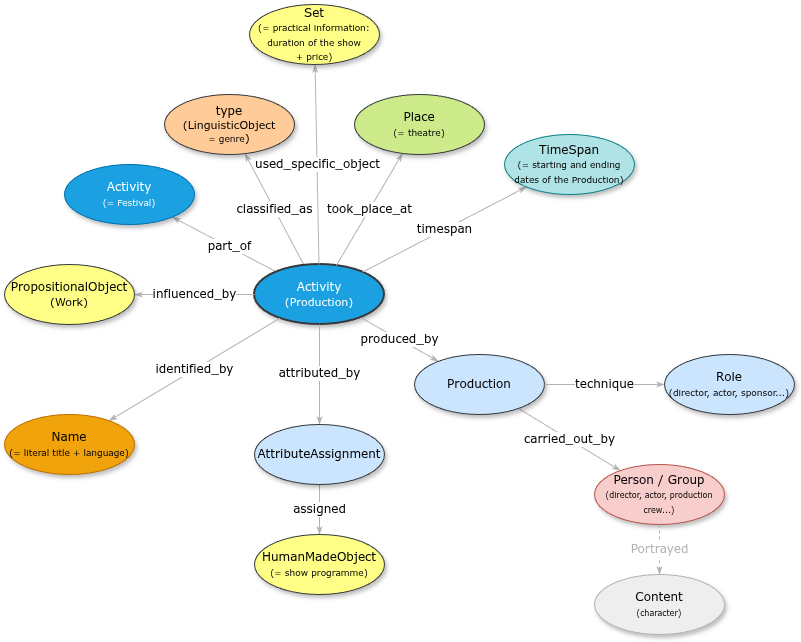

The diagram above was exported from draw.io. Its source (the exported page's mxGraphModel, read from the mxfile embedded in the PNG):
<mxGraphModel dx="706" dy="1482" grid="1" gridSize="10" guides="1" tooltips="1" connect="1" arrows="1" fold="1" page="1" pageScale="1" pageWidth="1100" pageHeight="850" background="none" math="0" shadow="0">
  <root>
    <mxCell id="0" />
    <mxCell id="1" parent="0" />
    <mxCell id="1ea317790d2ca983-12" style="edgeStyle=none;rounded=1;html=1;labelBackgroundColor=#FFFFFF;startArrow=none;startFill=0;startSize=5;endArrow=classicThin;endFill=1;endSize=5;jettySize=auto;orthogonalLoop=1;strokeColor=#B3B3B3;strokeWidth=1;fontFamily=Verdana;fontSize=12" parent="1" source="1ea317790d2ca983-1" target="1ea317790d2ca983-2" edge="1">
      <mxGeometry relative="1" as="geometry" />
    </mxCell>
    <mxCell id="X0iNmSqpaTb7vp-CemVc-1" value="&lt;font style=&quot;font-size: 12px;&quot; face=&quot;Verdana&quot;&gt;part_of&lt;/font&gt;" style="edgeLabel;html=1;align=center;verticalAlign=middle;resizable=0;points=[];labelBackgroundColor=#FFFFFF;" parent="1ea317790d2ca983-12" vertex="1" connectable="0">
      <mxGeometry x="-0.08" y="-1" relative="1" as="geometry">
        <mxPoint as="offset" />
      </mxGeometry>
    </mxCell>
    <mxCell id="1ea317790d2ca983-13" value="&lt;span style=&quot;background-color: rgb(255, 255, 255);&quot;&gt;classified_as&lt;/span&gt;" style="edgeStyle=none;rounded=1;html=1;labelBackgroundColor=#FFFFFF;startArrow=none;startFill=0;startSize=5;endArrow=classicThin;endFill=1;endSize=5;jettySize=auto;orthogonalLoop=1;strokeColor=#B3B3B3;strokeWidth=1;fontFamily=Verdana;fontSize=12" parent="1" source="1ea317790d2ca983-1" target="1ea317790d2ca983-9" edge="1">
      <mxGeometry relative="1" as="geometry" />
    </mxCell>
    <mxCell id="1ea317790d2ca983-14" value="assigned" style="edgeStyle=none;rounded=1;html=1;labelBackgroundColor=#FFFFFF;startArrow=none;startFill=0;startSize=5;endArrow=classicThin;endFill=1;endSize=5;jettySize=auto;orthogonalLoop=1;strokeColor=#B3B3B3;strokeWidth=1;fontFamily=Verdana;fontSize=12" parent="1" source="FMsEy_7_wvE7BqOvE81P-6" target="1ea317790d2ca983-3" edge="1">
      <mxGeometry relative="1" as="geometry">
        <mxPoint x="430" y="160" as="sourcePoint" />
      </mxGeometry>
    </mxCell>
    <mxCell id="1ea317790d2ca983-1" value="&lt;div&gt;Activity&lt;/div&gt;&lt;div&gt;&lt;font style=&quot;font-size: 11px;&quot;&gt;(Production)&lt;/font&gt;&lt;/div&gt;" style="ellipse;whiteSpace=wrap;html=1;rounded=0;shadow=1;comic=0;labelBackgroundColor=none;strokeWidth=2;fontFamily=Verdana;fontSize=12;align=center;fillColor=#1ba1e2;strokeColor=#36393D;fontColor=#ffffff;" parent="1" vertex="1">
      <mxGeometry x="490" y="-80" width="130" height="60" as="geometry" />
    </mxCell>
    <mxCell id="1ea317790d2ca983-21" value="took_place_at" style="edgeStyle=none;rounded=1;html=1;labelBackgroundColor=#FFFFFF;startArrow=none;startFill=0;startSize=5;endArrow=classicThin;endFill=1;endSize=5;jettySize=auto;orthogonalLoop=1;strokeColor=#B3B3B3;strokeWidth=1;fontFamily=Verdana;fontSize=12" parent="1" source="1ea317790d2ca983-1" target="1ea317790d2ca983-7" edge="1">
      <mxGeometry relative="1" as="geometry" />
    </mxCell>
    <mxCell id="1ea317790d2ca983-22" value="timespan" style="edgeStyle=none;rounded=1;html=1;labelBackgroundColor=#FFFFFF;startArrow=none;startFill=0;startSize=5;endArrow=classicThin;endFill=1;endSize=5;jettySize=auto;orthogonalLoop=1;strokeColor=#B3B3B3;strokeWidth=1;fontFamily=Verdana;fontSize=12" parent="1" source="1ea317790d2ca983-1" target="1ea317790d2ca983-6" edge="1">
      <mxGeometry relative="1" as="geometry" />
    </mxCell>
    <mxCell id="1ea317790d2ca983-2" value="&lt;span&gt;Activity&lt;/span&gt;&lt;div&gt;&lt;span&gt;&lt;font style=&quot;font-size: 9px;&quot;&gt;(= Festival)&lt;/font&gt;&lt;/span&gt;&lt;/div&gt;" style="ellipse;whiteSpace=wrap;html=1;rounded=0;shadow=1;comic=0;labelBackgroundColor=none;strokeWidth=1;fontFamily=Verdana;fontSize=12;align=center;fillColor=#1ba1e2;strokeColor=#006EAF;fontColor=#ffffff;" parent="1" vertex="1">
      <mxGeometry x="300" y="-180" width="130" height="60" as="geometry" />
    </mxCell>
    <mxCell id="1ea317790d2ca983-15" value="carried_out_by" style="edgeStyle=none;rounded=1;html=1;labelBackgroundColor=#FFFFFF;startArrow=none;startFill=0;startSize=5;endArrow=classicThin;endFill=1;endSize=5;jettySize=auto;orthogonalLoop=1;strokeColor=#B3B3B3;strokeWidth=1;fontFamily=Verdana;fontSize=12" parent="1" source="FMsEy_7_wvE7BqOvE81P-2" target="1ea317790d2ca983-4" edge="1">
      <mxGeometry relative="1" as="geometry">
        <mxPoint x="930" y="30" as="sourcePoint" />
      </mxGeometry>
    </mxCell>
    <mxCell id="1ea317790d2ca983-3" value="&lt;span&gt;HumanMadeObject&lt;/span&gt;&lt;div&gt;&lt;span&gt;&lt;font style=&quot;font-size: 9px;&quot;&gt;(= show programme)&lt;/font&gt;&lt;/span&gt;&lt;/div&gt;" style="ellipse;whiteSpace=wrap;html=1;rounded=0;shadow=1;comic=0;labelBackgroundColor=none;strokeWidth=1;fontFamily=Verdana;fontSize=12;align=center;fillColor=#ffff88;strokeColor=#36393d;" parent="1" vertex="1">
      <mxGeometry x="490" y="190" width="130" height="60" as="geometry" />
    </mxCell>
    <mxCell id="1ea317790d2ca983-4" value="&lt;span&gt;Person / Group&lt;/span&gt;&lt;div&gt;&lt;span&gt;&lt;font style=&quot;font-size: 8px;&quot;&gt;(director, actor, production crew...)&lt;/font&gt;&lt;/span&gt;&lt;/div&gt;" style="ellipse;whiteSpace=wrap;html=1;rounded=0;shadow=1;comic=0;labelBackgroundColor=none;strokeWidth=1;fontFamily=Verdana;fontSize=12;align=center;fillColor=#f8cecc;strokeColor=#b85450;" parent="1" vertex="1">
      <mxGeometry x="830" y="120" width="130" height="60" as="geometry" />
    </mxCell>
    <mxCell id="1ea317790d2ca983-23" value="used_specific_object" style="edgeStyle=none;rounded=1;html=1;labelBackgroundColor=#FFFFFF;startArrow=none;startFill=0;startSize=5;endArrow=classicThin;endFill=1;endSize=5;jettySize=auto;orthogonalLoop=1;strokeColor=#B3B3B3;strokeWidth=1;fontFamily=Verdana;fontSize=12" parent="1" source="1ea317790d2ca983-1" target="1ea317790d2ca983-8" edge="1">
      <mxGeometry relative="1" as="geometry" />
    </mxCell>
    <mxCell id="1ea317790d2ca983-6" value="&lt;span&gt;TimeSpan&lt;/span&gt;&lt;div&gt;&lt;span&gt;&lt;font style=&quot;font-size: 9px;&quot;&gt;(= starting and ending dates of the Production)&lt;/font&gt;&lt;/span&gt;&lt;/div&gt;" style="ellipse;whiteSpace=wrap;html=1;rounded=0;shadow=1;comic=0;labelBackgroundColor=none;strokeWidth=1;fontFamily=Verdana;fontSize=12;align=center;fillColor=#b0e3e6;strokeColor=#0e8088;" parent="1" vertex="1">
      <mxGeometry x="740" y="-210" width="130" height="60" as="geometry" />
    </mxCell>
    <mxCell id="1ea317790d2ca983-7" value="&lt;span&gt;Place&lt;/span&gt;&lt;div&gt;&lt;span&gt;&lt;font style=&quot;font-size: 9px;&quot;&gt;(= theatre)&lt;/font&gt;&lt;/span&gt;&lt;/div&gt;" style="ellipse;whiteSpace=wrap;html=1;rounded=0;shadow=1;comic=0;labelBackgroundColor=none;strokeWidth=1;fontFamily=Verdana;fontSize=12;align=center;fillColor=#cdeb8b;strokeColor=#36393d;" parent="1" vertex="1">
      <mxGeometry x="590" y="-250" width="130" height="60" as="geometry" />
    </mxCell>
    <mxCell id="1ea317790d2ca983-8" value="Set&lt;div&gt;&lt;font style=&quot;font-size: 9px;&quot;&gt;(= practical information: duration of the show&lt;/font&gt;&lt;/div&gt;&lt;div&gt;&lt;font style=&quot;font-size: 9px;&quot;&gt;+ price)&lt;/font&gt;&lt;/div&gt;" style="ellipse;whiteSpace=wrap;html=1;rounded=0;shadow=1;comic=0;labelBackgroundColor=none;strokeWidth=1;fontFamily=Verdana;fontSize=12;align=center;fillColor=#ffff88;strokeColor=#36393d;" parent="1" vertex="1">
      <mxGeometry x="485" y="-340" width="130" height="60" as="geometry" />
    </mxCell>
    <mxCell id="1ea317790d2ca983-19" value="influenced_by" style="edgeStyle=none;rounded=1;html=1;labelBackgroundColor=#FFFFFF;startArrow=none;startFill=0;startSize=5;endArrow=classicThin;endFill=1;endSize=5;jettySize=auto;orthogonalLoop=1;strokeColor=#B3B3B3;strokeWidth=1;fontFamily=Verdana;fontSize=12" parent="1" source="1ea317790d2ca983-1" target="1ea317790d2ca983-10" edge="1">
      <mxGeometry relative="1" as="geometry" />
    </mxCell>
    <mxCell id="1ea317790d2ca983-9" value="type&lt;div style=&quot;font-size: 11px;&quot;&gt;(&lt;font style=&quot;font-size: 11px;&quot;&gt;LinguisticObject&lt;/font&gt;&lt;/div&gt;&lt;div style=&quot;&quot;&gt;&lt;font style=&quot;font-size: 9px;&quot;&gt; = genre&lt;/font&gt;&lt;span style=&quot;font-size: 11px;&quot;&gt;)&lt;/span&gt;&lt;/div&gt;" style="ellipse;whiteSpace=wrap;html=1;rounded=0;shadow=1;comic=0;labelBackgroundColor=none;strokeWidth=1;fontFamily=Verdana;fontSize=12;align=center;rotation=0;fillColor=#ffcc99;strokeColor=#36393d;" parent="1" vertex="1">
      <mxGeometry x="400" y="-250" width="130" height="60" as="geometry" />
    </mxCell>
    <mxCell id="1ea317790d2ca983-20" value="identified_by" style="edgeStyle=none;rounded=1;html=1;labelBackgroundColor=#FFFFFF;startArrow=none;startFill=0;startSize=5;endArrow=classicThin;endFill=1;endSize=5;jettySize=auto;orthogonalLoop=1;strokeColor=#B3B3B3;strokeWidth=1;fontFamily=Verdana;fontSize=12" parent="1" source="1ea317790d2ca983-1" target="1ea317790d2ca983-11" edge="1">
      <mxGeometry relative="1" as="geometry" />
    </mxCell>
    <mxCell id="1ea317790d2ca983-10" value="&lt;span&gt;PropositionalObject&lt;/span&gt;&lt;div&gt;&lt;span&gt;&lt;font style=&quot;font-size: 11px;&quot;&gt;(Work)&lt;/font&gt;&lt;/span&gt;&lt;/div&gt;" style="ellipse;whiteSpace=wrap;html=1;rounded=0;shadow=1;comic=0;labelBackgroundColor=none;strokeWidth=1;fontFamily=Verdana;fontSize=12;align=center;rotation=0;fillColor=#ffff88;strokeColor=#36393d;" parent="1" vertex="1">
      <mxGeometry x="240" y="-80" width="130" height="60" as="geometry" />
    </mxCell>
    <mxCell id="1ea317790d2ca983-11" value="&lt;span&gt;Name&lt;/span&gt;&lt;div&gt;&lt;span&gt;&lt;font style=&quot;font-size: 9px;&quot;&gt;(= literal title + language)&lt;/font&gt;&lt;/span&gt;&lt;/div&gt;" style="ellipse;whiteSpace=wrap;html=1;rounded=0;shadow=1;comic=0;labelBackgroundColor=none;strokeWidth=1;fontFamily=Verdana;fontSize=12;align=center;rotation=0;fillColor=#f0a30a;strokeColor=#BD7000;fontColor=#000000;" parent="1" vertex="1">
      <mxGeometry x="240" y="70" width="130" height="60" as="geometry" />
    </mxCell>
    <mxCell id="FMsEy_7_wvE7BqOvE81P-1" value="produced_by" style="edgeStyle=none;rounded=1;html=1;labelBackgroundColor=#FFFFFF;startArrow=none;startFill=0;startSize=5;endArrow=classicThin;endFill=1;endSize=5;jettySize=auto;orthogonalLoop=1;strokeColor=#B3B3B3;strokeWidth=1;fontFamily=Verdana;fontSize=12" parent="1" source="1ea317790d2ca983-1" target="FMsEy_7_wvE7BqOvE81P-2" edge="1">
      <mxGeometry relative="1" as="geometry">
        <mxPoint x="751.9367406987974" y="-425.00333292301616" as="sourcePoint" />
      </mxGeometry>
    </mxCell>
    <mxCell id="FMsEy_7_wvE7BqOvE81P-2" value="&lt;span&gt;Production&lt;/span&gt;" style="ellipse;whiteSpace=wrap;html=1;rounded=0;shadow=1;comic=0;labelBackgroundColor=none;strokeWidth=1;fontFamily=Verdana;fontSize=12;align=center;fillColor=#cce5ff;strokeColor=#36393d;" parent="1" vertex="1">
      <mxGeometry x="650" y="9.999999999999972" width="130" height="60" as="geometry" />
    </mxCell>
    <mxCell id="FMsEy_7_wvE7BqOvE81P-3" value="&lt;span&gt;Role&lt;/span&gt;&lt;div&gt;&lt;span&gt;&lt;font style=&quot;font-size: 9px;&quot;&gt;(director, actor, sponsor...)&lt;/font&gt;&lt;/span&gt;&lt;/div&gt;" style="ellipse;whiteSpace=wrap;html=1;rounded=0;shadow=1;comic=0;labelBackgroundColor=none;strokeWidth=1;fontFamily=Verdana;fontSize=12;align=center;fillColor=#cce5ff;strokeColor=#36393d;" parent="1" vertex="1">
      <mxGeometry x="900" y="9.999999999999972" width="130" height="60" as="geometry" />
    </mxCell>
    <mxCell id="FMsEy_7_wvE7BqOvE81P-4" value="technique" style="edgeStyle=none;rounded=1;html=1;labelBackgroundColor=#FFFFFF;startArrow=none;startFill=0;startSize=5;endArrow=classicThin;endFill=1;endSize=5;jettySize=auto;orthogonalLoop=1;strokeColor=#B3B3B3;strokeWidth=1;fontFamily=Verdana;fontSize=12" parent="1" source="FMsEy_7_wvE7BqOvE81P-2" target="FMsEy_7_wvE7BqOvE81P-3" edge="1">
      <mxGeometry relative="1" as="geometry">
        <mxPoint x="779" y="66" as="sourcePoint" />
        <mxPoint x="871" y="134" as="targetPoint" />
      </mxGeometry>
    </mxCell>
    <mxCell id="FMsEy_7_wvE7BqOvE81P-5" value="" style="edgeStyle=none;rounded=1;html=1;labelBackgroundColor=#FFFFFF;startArrow=none;startFill=0;startSize=5;endArrow=classicThin;endFill=1;endSize=5;jettySize=auto;orthogonalLoop=1;strokeColor=#B3B3B3;strokeWidth=1;fontFamily=Verdana;fontSize=12" parent="1" source="1ea317790d2ca983-1" target="FMsEy_7_wvE7BqOvE81P-6" edge="1">
      <mxGeometry relative="1" as="geometry">
        <mxPoint x="550" as="sourcePoint" />
      </mxGeometry>
    </mxCell>
    <mxCell id="FMsEy_7_wvE7BqOvE81P-7" value="&lt;font face=&quot;Verdana&quot; style=&quot;font-size: 12px;&quot;&gt;attributed_by&lt;/font&gt;" style="edgeLabel;html=1;align=center;verticalAlign=middle;resizable=0;points=[];" parent="FMsEy_7_wvE7BqOvE81P-5" vertex="1" connectable="0">
      <mxGeometry x="-0.0411" y="-1" relative="1" as="geometry">
        <mxPoint as="offset" />
      </mxGeometry>
    </mxCell>
    <mxCell id="FMsEy_7_wvE7BqOvE81P-6" value="&lt;div&gt;&lt;font style=&quot;&quot;&gt;AttributeAssignment&lt;/font&gt;&lt;/div&gt;" style="ellipse;whiteSpace=wrap;html=1;rounded=0;shadow=1;comic=0;labelBackgroundColor=none;strokeWidth=1;fontFamily=Verdana;fontSize=12;align=center;fillColor=#cce5ff;strokeColor=#36393d;" parent="1" vertex="1">
      <mxGeometry x="490" y="80" width="130" height="60" as="geometry" />
    </mxCell>
    <mxCell id="76exhx4hvL4ph3MPATnJ-1" value="&lt;div&gt;&lt;font style=&quot;&quot;&gt;Content&lt;/font&gt;&lt;/div&gt;&lt;div&gt;&lt;font style=&quot;font-size: 8px;&quot;&gt;(character)&lt;/font&gt;&lt;/div&gt;" style="ellipse;whiteSpace=wrap;html=1;rounded=0;shadow=1;comic=0;labelBackgroundColor=none;strokeWidth=1;fontFamily=Verdana;fontSize=12;align=center;fillColor=#eeeeee;strokeColor=#B3B3B3;" parent="1" vertex="1">
      <mxGeometry x="830" y="230" width="130" height="60" as="geometry" />
    </mxCell>
    <mxCell id="76exhx4hvL4ph3MPATnJ-2" value="&lt;font style=&quot;color: rgb(179, 179, 179);&quot;&gt;Portrayed&lt;/font&gt;" style="edgeStyle=none;rounded=1;html=1;labelBackgroundColor=#FFFFFF;startArrow=none;startFill=0;startSize=5;endArrow=classicThin;endFill=1;endSize=5;jettySize=auto;orthogonalLoop=1;strokeColor=#B3B3B3;strokeWidth=1;fontFamily=Verdana;fontSize=12;dashed=1;" parent="1" source="1ea317790d2ca983-4" target="76exhx4hvL4ph3MPATnJ-1" edge="1">
      <mxGeometry relative="1" as="geometry">
        <mxPoint x="810" y="30" as="sourcePoint" />
        <mxPoint x="930" y="30" as="targetPoint" />
      </mxGeometry>
    </mxCell>
  </root>
</mxGraphModel>